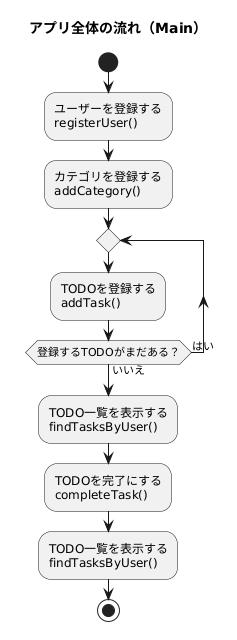

The diagram above was rendered by PlantUML. Its source (embedded in the PNG):
@startuml
title アプリ全体の流れ（Main）

start
:ユーザーを登録する\nregisterUser();
:カテゴリを登録する\naddCategory();
repeat
  :TODOを登録する\naddTask();
repeat while (登録するTODOがまだある？) is (はい) not (いいえ)
:TODO一覧を表示する\nfindTasksByUser();
:TODOを完了にする\ncompleteTask();
:TODO一覧を表示する\nfindTasksByUser();
stop
@enduml